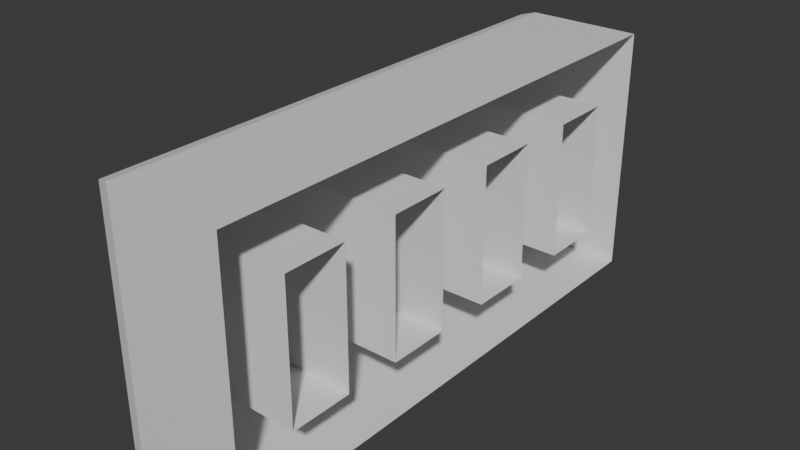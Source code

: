 # Source: GasExit.blend  (saved by Blender 5.0.119; exported with 4.5.12 LTS)
import bpy
from mathutils import Matrix  # noqa: F401  (used for matrix-valued properties, if any)

bpy.ops.wm.read_factory_settings(use_empty=True)
scene = bpy.context.scene
scene.name = 'Scene'

# ---- collections
col_collection = bpy.data.collections.new('Collection'); scene.collection.children.link(col_collection)

# ---- materials (node trees are filled in below, after node groups)
mat_material = bpy.data.materials.new('Material')
mat_material.alpha_threshold = 0.0
mat_material.use_backface_culling_lightprobe_volume = False
mat_material.roughness = 0.5
mat_material.line_color = (0.0, 0.0, 0.0, 1.0)

# ---- material node trees
mat_material.use_nodes = True; mat_material.node_tree.nodes.clear()
_N = mat_material.node_tree.nodes; _L = mat_material.node_tree.links
n0 = _N.new('ShaderNodeOutputMaterial'); n0.name = 'Material Output'; n0.location = (200, 100)
n1 = _N.new('ShaderNodeBsdfPrincipled'); n1.name = 'Principled BSDF'; n1.location = (-200, 100)
_L.new(n1.outputs[0], n0.inputs[0])
n0.is_active_output = True

# ---- world
world_world = bpy.data.worlds.new('World'); scene.world = world_world
world_world.use_nodes = True; world_world.node_tree.nodes.clear()
_N = world_world.node_tree.nodes; _L = world_world.node_tree.links
n0 = _N.new('ShaderNodeOutputWorld'); n0.name = 'World Output'; n0.location = (200, 100)
n1 = _N.new('ShaderNodeBackground'); n1.name = 'Background'; n1.location = (-200, 100)
n1.inputs[0].default_value = (0.05088, 0.05088, 0.05088, 1.0)
_L.new(n1.outputs[0], n0.inputs[0])
n0.is_active_output = True
world_world.color = (0.05088, 0.05088, 0.05088)
world_world.sun_shadow_jitter_overblur = 0.0

# ---- meshes
me_cube = bpy.data.meshes.new('Cube')
me_cube.from_pydata([(0.0, 0.4697, 0.2197), (0.0, 0.4697, -0.2197), (0.0, -0.4697, 0.2197), (0.0, -0.4697, -0.2197), (-0.25, 0.4197, 0.1697), (-0.2, 0.4697, 0.2197), (-0.2433, 0.4447, 0.1947), (-0.225, 0.463, 0.213), (-0.25, 0.4197, -0.1697), (-0.2, 0.4697, -0.2197), (-0.2433, 0.4447, -0.1947), (-0.225, 0.463, -0.213), (-0.25, -0.4197, 0.1697), (-0.2, -0.4697, 0.2197), (-0.2433, -0.4447, 0.1947), (-0.225, -0.463, 0.213), (-0.2, -0.4697, -0.2197), (-0.25, -0.4197, -0.1697), (-0.225, -0.463, -0.213), (-0.2433, -0.4447, -0.1947), (-0.25, 0.0, 0.1697), (-0.25, 0.0, -0.1697), (-0.25, -0.2098, 0.1697), (-0.25, 0.2098, 0.1697), (-0.25, 0.2098, -0.1697), (-0.25, -0.2098, -0.1697), (-0.25, -0.3697, -0.1197), (-0.25, -0.3697, 0.1197), (-0.25, -0.2598, 0.1197), (-0.25, -0.2598, -0.1197), (-0.25, 0.05, -0.1197), (-0.25, 0.05, 0.1197), (-0.25, 0.1598, 0.1197), (-0.25, 0.1598, -0.1197), (-0.25, -0.1598, -0.1197), (-0.25, -0.1598, 0.1197), (-0.25, -0.05, 0.1197), (-0.25, -0.05, -0.1197), (-0.25, 0.2598, -0.1197), (-0.25, 0.2598, 0.1197), (-0.25, 0.3697, 0.1197), (-0.25, 0.3697, -0.1197), (0.0, -0.3697, 0.1197), (0.0, -0.3697, -0.1197), (0.0, -0.2598, -0.1197), (0.0, -0.2598, 0.1197), (0.0, 0.05, -0.1197), (0.0, 0.05, 0.1197), (0.0, 0.1598, -0.1197), (0.0, 0.1598, 0.1197), (0.0, -0.1598, -0.1197), (0.0, -0.1598, 0.1197), (0.0, -0.05, -0.1197), (0.0, -0.05, 0.1197), (0.0, 0.2598, -0.1197), (0.0, 0.2598, 0.1197), (0.0, 0.3697, -0.1197), (0.0, 0.3697, 0.1197)], [], [(9, 16, 18, 11), (11, 18, 19, 10), (10, 19, 17, 25, 21, 24, 8), (16, 13, 15, 18), (18, 15, 14, 19), (19, 14, 12, 17), (5, 9, 11, 7), (7, 11, 10, 6), (6, 10, 8, 4), (13, 5, 7, 15), (15, 7, 6, 14), (14, 6, 4, 23, 20, 22, 12), (9, 5, 0, 1), (34, 35, 51, 50), (0, 5, 13, 2), (9, 1, 3, 16), (3, 2, 13, 16), (29, 26, 43, 44), (30, 31, 47, 46), (26, 27, 42, 43), (17, 12, 27, 26), (12, 22, 28, 27), (22, 25, 29, 28), (25, 17, 26, 29), (21, 20, 31, 30), (20, 23, 32, 31), (23, 24, 33, 32), (24, 21, 30, 33), (25, 22, 35, 34), (22, 20, 36, 35), (20, 21, 37, 36), (21, 25, 34, 37), (24, 23, 39, 38), (23, 4, 40, 39), (4, 8, 41, 40), (8, 24, 38, 41), (33, 30, 46, 48), (38, 39, 55, 54), (27, 28, 45, 42), (37, 34, 50, 52), (31, 32, 49, 47), (41, 38, 54, 56), (28, 29, 44, 45), (35, 36, 53, 51), (32, 33, 48, 49), (39, 40, 57, 55), (36, 37, 52, 53), (40, 41, 56, 57)])
_uv = me_cube.uv_layers.new(name='UVMap')
_uv.uv.foreach_set('vector', [0.175, 0.5, 0.175, 0.75, 0.125, 0.7482, 0.125, 0.5018, 0.3775, 0.2661, 0.3769, 0.0008914, 0.3892, 0.006654, 0.3892, 0.2433, 0.3892, 0.2433, 0.3892, 0.006654, 0.4035, 0.01331, 0.4035, 0.06915, 0.4035, 0.125, 0.4035, 0.1808, 0.4035, 0.2367, 0.375, 0.95, 0.625, 0.95, 0.6212, 1.0, 0.3788, 1.0, 0.3769, 0.0008914, 0.6231, 0.0008914, 0.6108, 0.006654, 0.3892, 0.006654, 0.3892, 0.006654, 0.6108, 0.006654, 0.5965, 0.01331, 0.4035, 0.01331, 0.625, 0.3, 0.375, 0.3, 0.3775, 0.2661, 0.6225, 0.2661, 0.6225, 0.2661, 0.3775, 0.2661, 0.3892, 0.2433, 0.6108, 0.2433, 0.6108, 0.2433, 0.3892, 0.2433, 0.4035, 0.2367, 0.5965, 0.2367, 0.825, 0.75, 0.825, 0.5, 0.875, 0.5018, 0.875, 0.7482, 0.6231, 0.0008914, 0.6225, 0.2661, 0.6108, 0.2433, 0.6108, 0.006654, 0.6108, 0.006654, 0.6108, 0.2433, 0.5965, 0.2367, 0.5965, 0.1808, 0.5965, 0.125, 0.5965, 0.06915, 0.5965, 0.01331, 0.375, 0.3, 0.625, 0.3, 0.625, 0.5, 0.375, 0.5, 0.4319, 0.08246, 0.5681, 0.08246, 0.5681, 0.08246, 0.4319, 0.08246, 0.625, 0.5, 0.825, 0.5, 0.825, 0.75, 0.625, 0.75, 0.175, 0.5, 0.375, 0.5, 0.375, 0.75, 0.175, 0.75, 0.375, 0.75, 0.625, 0.75, 0.625, 0.95, 0.375, 0.95, 0.4319, 0.05585, 0.4319, 0.02661, 0.4319, 0.02661, 0.4319, 0.05585, 0.4319, 0.1383, 0.5681, 0.1383, 0.5681, 0.1383, 0.4319, 0.1383, 0.4319, 0.02661, 0.5681, 0.02661, 0.5681, 0.02661, 0.4319, 0.02661, 0.4035, 0.01331, 0.5965, 0.01331, 0.5681, 0.02661, 0.4319, 0.02661, 0.5965, 0.01331, 0.5965, 0.06915, 0.5681, 0.05585, 0.5681, 0.02661, 0.5965, 0.06915, 0.4035, 0.06915, 0.4319, 0.05585, 0.5681, 0.05585, 0.4035, 0.06915, 0.4035, 0.01331, 0.4319, 0.02661, 0.4319, 0.05585, 0.4035, 0.125, 0.5965, 0.125, 0.5681, 0.1383, 0.4319, 0.1383, 0.5965, 0.125, 0.5965, 0.1808, 0.5681, 0.1675, 0.5681, 0.1383, 0.5965, 0.1808, 0.4035, 0.1808, 0.4319, 0.1675, 0.5681, 0.1675, 0.4035, 0.1808, 0.4035, 0.125, 0.4319, 0.1383, 0.4319, 0.1675, 0.4035, 0.06915, 0.5965, 0.06915, 0.5681, 0.08246, 0.4319, 0.08246, 0.5965, 0.06915, 0.5965, 0.125, 0.5681, 0.1117, 0.5681, 0.08246, 0.5965, 0.125, 0.4035, 0.125, 0.4319, 0.1117, 0.5681, 0.1117, 0.4035, 0.125, 0.4035, 0.06915, 0.4319, 0.08246, 0.4319, 0.1117, 0.4035, 0.1808, 0.5965, 0.1808, 0.5681, 0.1942, 0.4319, 0.1942, 0.5965, 0.1808, 0.5965, 0.2367, 0.5681, 0.2234, 0.5681, 0.1942, 0.5965, 0.2367, 0.4035, 0.2367, 0.4319, 0.2234, 0.5681, 0.2234, 0.4035, 0.2367, 0.4035, 0.1808, 0.4319, 0.1942, 0.4319, 0.2234, 0.4319, 0.1675, 0.4319, 0.1383, 0.4319, 0.1383, 0.4319, 0.1675, 0.4319, 0.1942, 0.5681, 0.1942, 0.5681, 0.1942, 0.4319, 0.1942, 0.5681, 0.02661, 0.5681, 0.05585, 0.5681, 0.05585, 0.5681, 0.02661, 0.4319, 0.1117, 0.4319, 0.08246, 0.4319, 0.08246, 0.4319, 0.1117, 0.5681, 0.1383, 0.5681, 0.1675, 0.5681, 0.1675, 0.5681, 0.1383, 0.4319, 0.2234, 0.4319, 0.1942, 0.4319, 0.1942, 0.4319, 0.2234, 0.5681, 0.05585, 0.4319, 0.05585, 0.4319, 0.05585, 0.5681, 0.05585, 0.5681, 0.08246, 0.5681, 0.1117, 0.5681, 0.1117, 0.5681, 0.08246, 0.5681, 0.1675, 0.4319, 0.1675, 0.4319, 0.1675, 0.5681, 0.1675, 0.5681, 0.1942, 0.5681, 0.2234, 0.5681, 0.2234, 0.5681, 0.1942, 0.5681, 0.1117, 0.4319, 0.1117, 0.4319, 0.1117, 0.5681, 0.1117, 0.5681, 0.2234, 0.4319, 0.2234, 0.4319, 0.2234, 0.5681, 0.2234])
me_cube.materials.append(mat_material)
me_cube.use_mirror_vertex_groups = False
me_cube.update()

# ---- objects
ob_cube = bpy.data.objects.new('Cube', me_cube)

# ---- transforms, parenting, visibility, modifiers, constraints
ob_cube.location = (0.0, 0.0, 0.0)
ob_cube.lock_rotations_4d = False
ob_cube.empty_display_type = 'ARROWS'
ob_cube.lineart.crease_threshold = 0.0

# ---- collection membership
col_collection.objects.link(ob_cube)

# ---- scene / render settings (as saved in the file)
scene.frame_start = 1; scene.frame_end = 250; scene.frame_set(1)
scene.render.engine = 'BLENDER_EEVEE_NEXT'
scene.render.bake_bias = 0.0
scene.render.bake_samples = 0
scene.cycles.sampling_pattern = 'TABULATED_SOBOL'
scene.eevee.use_volume_custom_range = False
bpy.context.view_layer.update()

# ---- added for rendering (the .blend has no active camera and no usable light): camera, sun
cam_auto = bpy.data.cameras.new('AutoCamera')
cam_auto.lens = 50.0
cam_auto.sensor_width = 36.0
cam_auto.clip_end = 1000.0
ob_auto_camera = bpy.data.objects.new('AutoCamera', cam_auto)
scene.collection.objects.link(ob_auto_camera)
ob_auto_camera.location = (0.86195, -1.18434, 0.78956)
ob_auto_camera.rotation_euler = (1.09748, -7.21219e-08, 0.694738)
scene.camera = ob_auto_camera
light_auto_sun = bpy.data.lights.new('AutoSun', 'SUN')
light_auto_sun.energy = 3.0
light_auto_sun.angle = 0.0523599
ob_auto_sun = bpy.data.objects.new('AutoSun', light_auto_sun)
scene.collection.objects.link(ob_auto_sun)
ob_auto_sun.rotation_euler = (0.872665, 0.174533, 0.523599)
bpy.context.view_layer.update()
